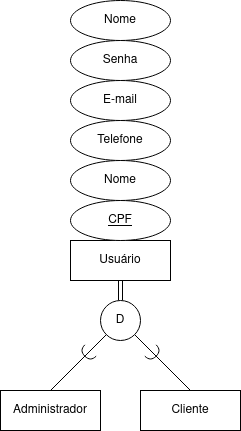

The diagram above was exported from draw.io. Its source (the exported page's mxGraphModel, read from the mxfile embedded in the PNG):
<mxGraphModel dx="394" dy="481" grid="1" gridSize="10" guides="1" tooltips="1" connect="1" arrows="1" fold="1" page="1" pageScale="1" pageWidth="827" pageHeight="1169" math="0" shadow="0">
  <root>
    <mxCell id="0" />
    <mxCell id="1" parent="0" />
    <mxCell id="y8na0P-GTS8id85cHKjj-1" value="Usuário" style="whiteSpace=wrap;html=1;align=center;" vertex="1" parent="1">
      <mxGeometry x="130" y="250" width="100" height="40" as="geometry" />
    </mxCell>
    <mxCell id="y8na0P-GTS8id85cHKjj-2" value="Nome" style="ellipse;whiteSpace=wrap;html=1;align=center;" vertex="1" parent="1">
      <mxGeometry x="130" y="170" width="100" height="40" as="geometry" />
    </mxCell>
    <mxCell id="y8na0P-GTS8id85cHKjj-3" value="CPF" style="ellipse;whiteSpace=wrap;html=1;align=center;fontStyle=4;" vertex="1" parent="1">
      <mxGeometry x="130" y="210" width="100" height="40" as="geometry" />
    </mxCell>
    <mxCell id="y8na0P-GTS8id85cHKjj-5" value="Telefone" style="ellipse;whiteSpace=wrap;html=1;align=center;" vertex="1" parent="1">
      <mxGeometry x="130" y="130" width="100" height="40" as="geometry" />
    </mxCell>
    <mxCell id="y8na0P-GTS8id85cHKjj-6" value="E-mail" style="ellipse;whiteSpace=wrap;html=1;align=center;" vertex="1" parent="1">
      <mxGeometry x="130" y="90" width="100" height="40" as="geometry" />
    </mxCell>
    <mxCell id="y8na0P-GTS8id85cHKjj-7" value="Senha" style="ellipse;whiteSpace=wrap;html=1;align=center;" vertex="1" parent="1">
      <mxGeometry x="130" y="50" width="100" height="40" as="geometry" />
    </mxCell>
    <mxCell id="y8na0P-GTS8id85cHKjj-8" value="Nome" style="ellipse;whiteSpace=wrap;html=1;align=center;" vertex="1" parent="1">
      <mxGeometry x="130" y="10" width="100" height="40" as="geometry" />
    </mxCell>
    <mxCell id="y8na0P-GTS8id85cHKjj-13" value="" style="shape=link;html=1;rounded=0;exitX=0.5;exitY=1;exitDx=0;exitDy=0;entryX=0.5;entryY=0;entryDx=0;entryDy=0;" edge="1" parent="1" source="y8na0P-GTS8id85cHKjj-1" target="y8na0P-GTS8id85cHKjj-15">
      <mxGeometry relative="1" as="geometry">
        <mxPoint x="140" y="320" as="sourcePoint" />
        <mxPoint x="180" y="340" as="targetPoint" />
      </mxGeometry>
    </mxCell>
    <mxCell id="y8na0P-GTS8id85cHKjj-24" style="edgeStyle=none;rounded=0;orthogonalLoop=1;jettySize=auto;html=1;exitX=1;exitY=1;exitDx=0;exitDy=0;entryX=0.5;entryY=0;entryDx=0;entryDy=0;endArrow=none;endFill=0;" edge="1" parent="1" source="y8na0P-GTS8id85cHKjj-15" target="y8na0P-GTS8id85cHKjj-19">
      <mxGeometry relative="1" as="geometry" />
    </mxCell>
    <mxCell id="y8na0P-GTS8id85cHKjj-15" value="D" style="ellipse;whiteSpace=wrap;html=1;aspect=fixed;" vertex="1" parent="1">
      <mxGeometry x="160" y="310" width="40" height="40" as="geometry" />
    </mxCell>
    <mxCell id="y8na0P-GTS8id85cHKjj-23" style="rounded=0;orthogonalLoop=1;jettySize=auto;html=1;exitX=0.5;exitY=0;exitDx=0;exitDy=0;entryX=0;entryY=1;entryDx=0;entryDy=0;endArrow=none;endFill=0;" edge="1" parent="1" source="y8na0P-GTS8id85cHKjj-18" target="y8na0P-GTS8id85cHKjj-15">
      <mxGeometry relative="1" as="geometry" />
    </mxCell>
    <mxCell id="y8na0P-GTS8id85cHKjj-27" style="edgeStyle=none;rounded=0;orthogonalLoop=1;jettySize=auto;html=1;exitX=0.5;exitY=0;exitDx=0;exitDy=0;endArrow=halfCircle;endFill=0;" edge="1" parent="1" source="y8na0P-GTS8id85cHKjj-18">
      <mxGeometry relative="1" as="geometry">
        <mxPoint x="150" y="360" as="targetPoint" />
      </mxGeometry>
    </mxCell>
    <mxCell id="y8na0P-GTS8id85cHKjj-18" value="Administrador" style="whiteSpace=wrap;html=1;align=center;" vertex="1" parent="1">
      <mxGeometry x="60" y="400" width="100" height="40" as="geometry" />
    </mxCell>
    <mxCell id="y8na0P-GTS8id85cHKjj-28" style="edgeStyle=none;rounded=0;orthogonalLoop=1;jettySize=auto;html=1;exitX=0.5;exitY=0;exitDx=0;exitDy=0;endArrow=halfCircle;endFill=0;" edge="1" parent="1" source="y8na0P-GTS8id85cHKjj-19">
      <mxGeometry relative="1" as="geometry">
        <mxPoint x="210" y="360" as="targetPoint" />
      </mxGeometry>
    </mxCell>
    <mxCell id="y8na0P-GTS8id85cHKjj-19" value="Cliente" style="whiteSpace=wrap;html=1;align=center;" vertex="1" parent="1">
      <mxGeometry x="200" y="400" width="100" height="40" as="geometry" />
    </mxCell>
  </root>
</mxGraphModel>